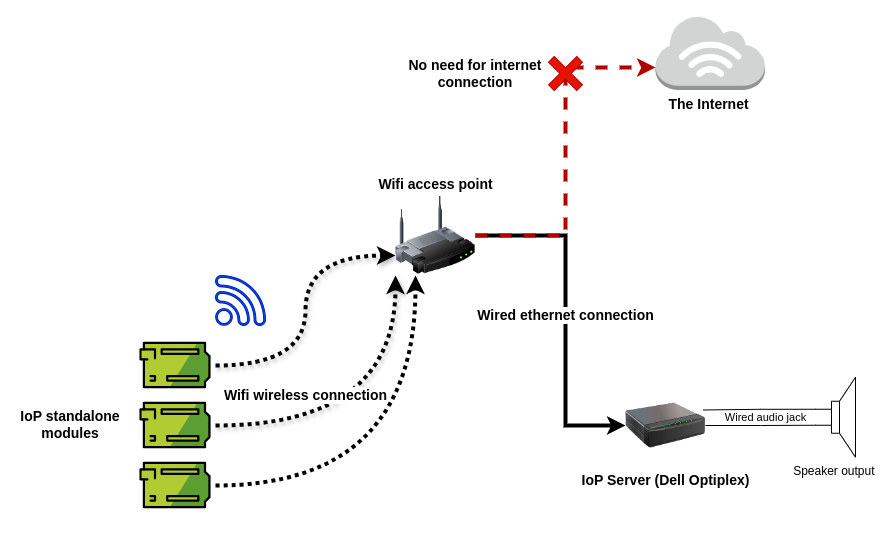

The diagram above was exported from draw.io. Its source (the exported page's mxGraphModel, read from the mxfile embedded in the PNG):
<mxGraphModel dx="1434" dy="843" grid="1" gridSize="10" guides="1" tooltips="1" connect="1" arrows="1" fold="1" page="1" pageScale="1" pageWidth="850" pageHeight="1100" math="0" shadow="0">
  <root>
    <mxCell id="0" />
    <mxCell id="1" parent="0" />
    <mxCell id="moTu0__wBKg7ALYjW3-5-6" style="rounded=0;orthogonalLoop=1;jettySize=auto;html=1;entryX=0;entryY=0.75;entryDx=0;entryDy=0;strokeWidth=4;curved=1;edgeStyle=orthogonalEdgeStyle;shadow=1;dashed=1;dashPattern=1 1;" edge="1" parent="1" source="moTu0__wBKg7ALYjW3-5-3" target="moTu0__wBKg7ALYjW3-5-5">
      <mxGeometry relative="1" as="geometry" />
    </mxCell>
    <mxCell id="moTu0__wBKg7ALYjW3-5-3" value="" style="shape=image;verticalLabelPosition=bottom;labelBackgroundColor=default;verticalAlign=top;aspect=fixed;imageAspect=0;image=data:image/svg+xml,(base64 omitted: 2684 chars);" vertex="1" parent="1">
      <mxGeometry x="130" y="320" width="80" height="80" as="geometry" />
    </mxCell>
    <mxCell id="moTu0__wBKg7ALYjW3-5-7" value="Wifi wireless connection" style="rounded=0;orthogonalLoop=1;jettySize=auto;html=1;entryX=0;entryY=1;entryDx=0;entryDy=0;strokeWidth=4;curved=1;edgeStyle=orthogonalEdgeStyle;shadow=1;dashed=1;dashPattern=1 1;fontSize=14;fontStyle=1;horizontal=1;" edge="1" parent="1" source="moTu0__wBKg7ALYjW3-5-4" target="moTu0__wBKg7ALYjW3-5-5">
      <mxGeometry x="-0.4545" y="30" relative="1" as="geometry">
        <mxPoint x="420" y="350" as="targetPoint" />
        <mxPoint as="offset" />
      </mxGeometry>
    </mxCell>
    <mxCell id="moTu0__wBKg7ALYjW3-5-4" value="" style="shape=image;verticalLabelPosition=bottom;labelBackgroundColor=default;verticalAlign=top;aspect=fixed;imageAspect=0;image=data:image/svg+xml,(base64 omitted: 2684 chars);" vertex="1" parent="1">
      <mxGeometry x="130" y="380" width="80" height="80" as="geometry" />
    </mxCell>
    <mxCell id="moTu0__wBKg7ALYjW3-5-11" value="Wired ethernet connection" style="edgeStyle=orthogonalEdgeStyle;rounded=0;orthogonalLoop=1;jettySize=auto;html=1;entryX=0;entryY=0.5;entryDx=0;entryDy=0;strokeWidth=4;horizontal=1;fontSize=14;fontStyle=1" edge="1" parent="1" source="moTu0__wBKg7ALYjW3-5-5" target="moTu0__wBKg7ALYjW3-5-10">
      <mxGeometry relative="1" as="geometry">
        <Array as="points">
          <mxPoint x="560" y="230" />
          <mxPoint x="560" y="420" />
        </Array>
      </mxGeometry>
    </mxCell>
    <mxCell id="moTu0__wBKg7ALYjW3-5-5" value="Wifi access point" style="image;html=1;image=img/lib/clip_art/networking/Wireless_Router_128x128.png;labelPosition=center;verticalLabelPosition=top;align=center;verticalAlign=bottom;fontSize=14;fontStyle=1" vertex="1" parent="1">
      <mxGeometry x="390" y="190" width="80" height="80" as="geometry" />
    </mxCell>
    <mxCell id="moTu0__wBKg7ALYjW3-5-9" value="" style="edgeStyle=orthogonalEdgeStyle;rounded=0;orthogonalLoop=1;jettySize=auto;html=1;entryX=0.25;entryY=1;entryDx=0;entryDy=0;curved=1;strokeWidth=4;dashed=1;dashPattern=1 1;" edge="1" parent="1" source="moTu0__wBKg7ALYjW3-5-8" target="moTu0__wBKg7ALYjW3-5-5">
      <mxGeometry relative="1" as="geometry" />
    </mxCell>
    <mxCell id="moTu0__wBKg7ALYjW3-5-8" value="" style="shape=image;verticalLabelPosition=bottom;labelBackgroundColor=default;verticalAlign=top;aspect=fixed;imageAspect=0;image=data:image/svg+xml,(base64 omitted: 2684 chars);" vertex="1" parent="1">
      <mxGeometry x="130" y="440" width="80" height="80" as="geometry" />
    </mxCell>
    <mxCell id="moTu0__wBKg7ALYjW3-5-10" value="IoP Server (Dell Optiplex)" style="image;html=1;image=img/lib/clip_art/networking/Print_Server_128x128.png;fontSize=14;fontStyle=1" vertex="1" parent="1">
      <mxGeometry x="620" y="380" width="80" height="80" as="geometry" />
    </mxCell>
    <mxCell id="moTu0__wBKg7ALYjW3-5-12" value="" style="sketch=0;pointerEvents=1;shadow=0;dashed=0;html=1;strokeColor=#001DBC;fillColor=#0050ef;aspect=fixed;labelPosition=center;verticalLabelPosition=bottom;verticalAlign=top;align=center;outlineConnect=0;shape=mxgraph.vvd.wi_fi;fontColor=#ffffff;" vertex="1" parent="1">
      <mxGeometry x="210" y="270" width="50" height="50" as="geometry" />
    </mxCell>
    <mxCell id="moTu0__wBKg7ALYjW3-5-13" value="IoP standalone modules" style="text;html=1;align=center;verticalAlign=middle;whiteSpace=wrap;rounded=0;fontStyle=1;fontSize=14;" vertex="1" parent="1">
      <mxGeometry x="10" y="400" width="110" height="37.5" as="geometry" />
    </mxCell>
    <mxCell id="moTu0__wBKg7ALYjW3-5-15" value="The Internet&amp;nbsp;" style="outlineConnect=0;dashed=0;verticalLabelPosition=bottom;verticalAlign=top;align=center;html=1;shape=mxgraph.aws3.internet_3;fillColor=#D2D3D3;gradientColor=none;fontSize=14;fontStyle=1" vertex="1" parent="1">
      <mxGeometry x="650" y="10" width="109.5" height="74.38" as="geometry" />
    </mxCell>
    <mxCell id="moTu0__wBKg7ALYjW3-5-16" style="edgeStyle=orthogonalEdgeStyle;rounded=0;orthogonalLoop=1;jettySize=auto;html=1;entryX=0;entryY=0.7;entryDx=0;entryDy=0;entryPerimeter=0;fillColor=#e51400;strokeColor=#B20000;strokeWidth=4;dashed=1;" edge="1" parent="1" source="moTu0__wBKg7ALYjW3-5-5" target="moTu0__wBKg7ALYjW3-5-15">
      <mxGeometry relative="1" as="geometry" />
    </mxCell>
    <mxCell id="moTu0__wBKg7ALYjW3-5-17" value="" style="shape=cross;rotation=-45;fillColor=#e51400;fontColor=#ffffff;strokeColor=#B20000;fontSize=14;fontStyle=1;horizontal=1;labelPosition=left;verticalLabelPosition=middle;align=right;verticalAlign=middle;html=1;whiteSpace=wrap;" vertex="1" parent="1">
      <mxGeometry x="540" y="48" width="40" height="40" as="geometry" />
    </mxCell>
    <mxCell id="moTu0__wBKg7ALYjW3-5-18" value="No need for internet connection" style="text;html=1;align=center;verticalAlign=middle;whiteSpace=wrap;rounded=0;fontSize=14;fontStyle=1" vertex="1" parent="1">
      <mxGeometry x="390" y="45.5" width="160" height="45" as="geometry" />
    </mxCell>
    <mxCell id="moTu0__wBKg7ALYjW3-5-20" value="Speaker output&amp;nbsp;" style="pointerEvents=1;verticalLabelPosition=bottom;shadow=0;dashed=0;align=center;html=1;verticalAlign=top;shape=mxgraph.electrical.electro-mechanical.loudspeaker;" vertex="1" parent="1">
      <mxGeometry x="810" y="371.75" width="40" height="80" as="geometry" />
    </mxCell>
    <mxCell id="moTu0__wBKg7ALYjW3-5-21" style="edgeStyle=orthogonalEdgeStyle;rounded=0;orthogonalLoop=1;jettySize=auto;html=1;entryX=0;entryY=0.6;entryDx=0;entryDy=0;entryPerimeter=0;endArrow=none;endFill=0;" edge="1" parent="1" source="moTu0__wBKg7ALYjW3-5-10" target="moTu0__wBKg7ALYjW3-5-20">
      <mxGeometry relative="1" as="geometry" />
    </mxCell>
    <mxCell id="moTu0__wBKg7ALYjW3-5-24" value="Wired audio jack" style="edgeStyle=orthogonalEdgeStyle;rounded=0;orthogonalLoop=1;jettySize=auto;html=1;exitX=0;exitY=0.4;exitDx=0;exitDy=0;exitPerimeter=0;entryX=0.974;entryY=0.306;entryDx=0;entryDy=0;entryPerimeter=0;endArrow=none;endFill=0;" edge="1" parent="1" source="moTu0__wBKg7ALYjW3-5-20" target="moTu0__wBKg7ALYjW3-5-10">
      <mxGeometry x="-0.1132" y="8" relative="1" as="geometry">
        <mxPoint as="offset" />
      </mxGeometry>
    </mxCell>
  </root>
</mxGraphModel>